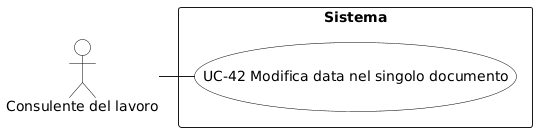

The diagram above was rendered by PlantUML. Its source (embedded in the PNG):
@startuml
skinparam backgroundColor white
skinparam actor {
  BackgroundColor white
  BorderColor black
  FontColor black
}
skinparam usecase {
  BackgroundColor white
  BorderColor black
  FontColor black
}
actor "Consulente del lavoro" as C

rectangle "Sistema" {
  (UC-42 Modifica data nel singolo documento)
}

C - (UC-42 Modifica data nel singolo documento)
@enduml